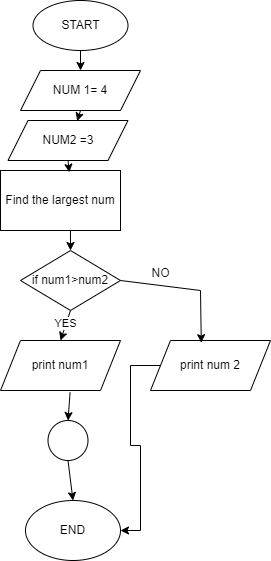

The diagram above was exported from draw.io. Its source (the exported page's mxGraphModel, read from the mxfile embedded in the PNG):
<mxGraphModel dx="1050" dy="565" grid="1" gridSize="10" guides="1" tooltips="1" connect="1" arrows="1" fold="1" page="1" pageScale="1" pageWidth="850" pageHeight="1100" math="0" shadow="0">
  <root>
    <mxCell id="0" />
    <mxCell id="1" parent="0" />
    <mxCell id="RKq4hc61gGO5WNIHgKjl-2" value="START" style="ellipse;whiteSpace=wrap;html=1;" vertex="1" parent="1">
      <mxGeometry x="342.5" y="10" width="95" height="50" as="geometry" />
    </mxCell>
    <mxCell id="RKq4hc61gGO5WNIHgKjl-3" value="NUM 1= 4" style="shape=parallelogram;perimeter=parallelogramPerimeter;whiteSpace=wrap;html=1;fixedSize=1;" vertex="1" parent="1">
      <mxGeometry x="330" y="80" width="120" height="40" as="geometry" />
    </mxCell>
    <mxCell id="RKq4hc61gGO5WNIHgKjl-4" value="NUM2 =3" style="shape=parallelogram;perimeter=parallelogramPerimeter;whiteSpace=wrap;html=1;fixedSize=1;" vertex="1" parent="1">
      <mxGeometry x="317.5" y="130" width="120" height="40" as="geometry" />
    </mxCell>
    <mxCell id="RKq4hc61gGO5WNIHgKjl-5" value="if num1&amp;gt;num2" style="rhombus;whiteSpace=wrap;html=1;" vertex="1" parent="1">
      <mxGeometry x="330" y="260" width="100" height="60" as="geometry" />
    </mxCell>
    <mxCell id="RKq4hc61gGO5WNIHgKjl-6" value="Find the largest num" style="rounded=0;whiteSpace=wrap;html=1;" vertex="1" parent="1">
      <mxGeometry x="310" y="180" width="120" height="60" as="geometry" />
    </mxCell>
    <mxCell id="RKq4hc61gGO5WNIHgKjl-7" value="print num1" style="shape=parallelogram;perimeter=parallelogramPerimeter;whiteSpace=wrap;html=1;fixedSize=1;" vertex="1" parent="1">
      <mxGeometry x="310" y="350" width="120" height="50" as="geometry" />
    </mxCell>
    <mxCell id="RKq4hc61gGO5WNIHgKjl-27" value="" style="edgeStyle=orthogonalEdgeStyle;rounded=0;orthogonalLoop=1;jettySize=auto;html=1;entryX=1;entryY=0.5;entryDx=0;entryDy=0;" edge="1" parent="1" source="RKq4hc61gGO5WNIHgKjl-8" target="RKq4hc61gGO5WNIHgKjl-10">
      <mxGeometry relative="1" as="geometry">
        <mxPoint x="520" y="480" as="targetPoint" />
      </mxGeometry>
    </mxCell>
    <mxCell id="RKq4hc61gGO5WNIHgKjl-8" value="print num 2" style="shape=parallelogram;perimeter=parallelogramPerimeter;whiteSpace=wrap;html=1;fixedSize=1;" vertex="1" parent="1">
      <mxGeometry x="460" y="350" width="120" height="50" as="geometry" />
    </mxCell>
    <mxCell id="RKq4hc61gGO5WNIHgKjl-10" value="END" style="ellipse;whiteSpace=wrap;html=1;" vertex="1" parent="1">
      <mxGeometry x="335" y="510" width="95" height="60" as="geometry" />
    </mxCell>
    <mxCell id="RKq4hc61gGO5WNIHgKjl-12" value="" style="ellipse;whiteSpace=wrap;html=1;aspect=fixed;" vertex="1" parent="1">
      <mxGeometry x="357.5" y="430" width="40" height="40" as="geometry" />
    </mxCell>
    <mxCell id="RKq4hc61gGO5WNIHgKjl-16" value="" style="edgeStyle=none;orthogonalLoop=1;jettySize=auto;html=1;rounded=0;exitX=0.5;exitY=1;exitDx=0;exitDy=0;entryX=0.5;entryY=0;entryDx=0;entryDy=0;" edge="1" parent="1" source="RKq4hc61gGO5WNIHgKjl-2" target="RKq4hc61gGO5WNIHgKjl-3">
      <mxGeometry width="100" relative="1" as="geometry">
        <mxPoint x="360" y="70" as="sourcePoint" />
        <mxPoint x="460" y="70" as="targetPoint" />
        <Array as="points" />
      </mxGeometry>
    </mxCell>
    <mxCell id="RKq4hc61gGO5WNIHgKjl-17" value="" style="edgeStyle=none;orthogonalLoop=1;jettySize=auto;html=1;rounded=0;exitX=0.5;exitY=1;exitDx=0;exitDy=0;entryX=0.577;entryY=0.015;entryDx=0;entryDy=0;entryPerimeter=0;" edge="1" parent="1" source="RKq4hc61gGO5WNIHgKjl-3" target="RKq4hc61gGO5WNIHgKjl-4">
      <mxGeometry width="100" relative="1" as="geometry">
        <mxPoint x="410" y="120" as="sourcePoint" />
        <mxPoint x="510" y="120" as="targetPoint" />
        <Array as="points" />
      </mxGeometry>
    </mxCell>
    <mxCell id="RKq4hc61gGO5WNIHgKjl-18" value="" style="edgeStyle=none;orthogonalLoop=1;jettySize=auto;html=1;rounded=0;exitX=0.5;exitY=1;exitDx=0;exitDy=0;entryX=0.573;entryY=0.03;entryDx=0;entryDy=0;entryPerimeter=0;" edge="1" parent="1" source="RKq4hc61gGO5WNIHgKjl-4" target="RKq4hc61gGO5WNIHgKjl-6">
      <mxGeometry width="100" relative="1" as="geometry">
        <mxPoint x="420" y="170" as="sourcePoint" />
        <mxPoint x="520" y="170" as="targetPoint" />
        <Array as="points" />
      </mxGeometry>
    </mxCell>
    <mxCell id="RKq4hc61gGO5WNIHgKjl-19" value="" style="edgeStyle=none;orthogonalLoop=1;jettySize=auto;html=1;rounded=0;exitX=0.583;exitY=1;exitDx=0;exitDy=0;exitPerimeter=0;entryX=0.5;entryY=0;entryDx=0;entryDy=0;" edge="1" parent="1" source="RKq4hc61gGO5WNIHgKjl-6" target="RKq4hc61gGO5WNIHgKjl-5">
      <mxGeometry width="100" relative="1" as="geometry">
        <mxPoint x="370" y="250" as="sourcePoint" />
        <mxPoint x="470" y="250" as="targetPoint" />
        <Array as="points" />
      </mxGeometry>
    </mxCell>
    <mxCell id="RKq4hc61gGO5WNIHgKjl-21" value="" style="edgeStyle=none;orthogonalLoop=1;jettySize=auto;html=1;rounded=0;entryX=0.5;entryY=0;entryDx=0;entryDy=0;" edge="1" parent="1" target="RKq4hc61gGO5WNIHgKjl-7">
      <mxGeometry width="100" relative="1" as="geometry">
        <mxPoint x="380" y="320" as="sourcePoint" />
        <mxPoint x="510" y="320" as="targetPoint" />
        <Array as="points" />
      </mxGeometry>
    </mxCell>
    <mxCell id="RKq4hc61gGO5WNIHgKjl-24" value="YES" style="edgeLabel;html=1;align=center;verticalAlign=middle;resizable=0;points=[];" vertex="1" connectable="0" parent="RKq4hc61gGO5WNIHgKjl-21">
      <mxGeometry x="-0.092" y="-1" relative="1" as="geometry">
        <mxPoint as="offset" />
      </mxGeometry>
    </mxCell>
    <mxCell id="RKq4hc61gGO5WNIHgKjl-22" value="" style="edgeStyle=none;orthogonalLoop=1;jettySize=auto;html=1;rounded=0;exitX=1;exitY=0.5;exitDx=0;exitDy=0;entryX=0.423;entryY=0.044;entryDx=0;entryDy=0;entryPerimeter=0;" edge="1" parent="1" source="RKq4hc61gGO5WNIHgKjl-5" target="RKq4hc61gGO5WNIHgKjl-8">
      <mxGeometry width="100" relative="1" as="geometry">
        <mxPoint x="400" y="340" as="sourcePoint" />
        <mxPoint x="510" y="340" as="targetPoint" />
        <Array as="points">
          <mxPoint x="510" y="300" />
        </Array>
      </mxGeometry>
    </mxCell>
    <mxCell id="RKq4hc61gGO5WNIHgKjl-23" value="NO" style="text;html=1;align=center;verticalAlign=middle;resizable=0;points=[];autosize=1;strokeColor=none;fillColor=none;" vertex="1" parent="1">
      <mxGeometry x="450" y="268" width="40" height="30" as="geometry" />
    </mxCell>
    <mxCell id="RKq4hc61gGO5WNIHgKjl-25" value="" style="edgeStyle=none;orthogonalLoop=1;jettySize=auto;html=1;rounded=0;exitX=0.58;exitY=1.036;exitDx=0;exitDy=0;exitPerimeter=0;entryX=0.5;entryY=0;entryDx=0;entryDy=0;" edge="1" parent="1" source="RKq4hc61gGO5WNIHgKjl-7" target="RKq4hc61gGO5WNIHgKjl-12">
      <mxGeometry width="100" relative="1" as="geometry">
        <mxPoint x="360" y="420" as="sourcePoint" />
        <mxPoint x="460" y="420" as="targetPoint" />
        <Array as="points" />
      </mxGeometry>
    </mxCell>
    <mxCell id="RKq4hc61gGO5WNIHgKjl-28" value="" style="edgeStyle=none;orthogonalLoop=1;jettySize=auto;html=1;rounded=0;exitX=0.5;exitY=1;exitDx=0;exitDy=0;entryX=0.5;entryY=0;entryDx=0;entryDy=0;" edge="1" parent="1" source="RKq4hc61gGO5WNIHgKjl-12" target="RKq4hc61gGO5WNIHgKjl-10">
      <mxGeometry width="100" relative="1" as="geometry">
        <mxPoint x="370" y="470" as="sourcePoint" />
        <mxPoint x="383" y="510" as="targetPoint" />
        <Array as="points" />
      </mxGeometry>
    </mxCell>
  </root>
</mxGraphModel>